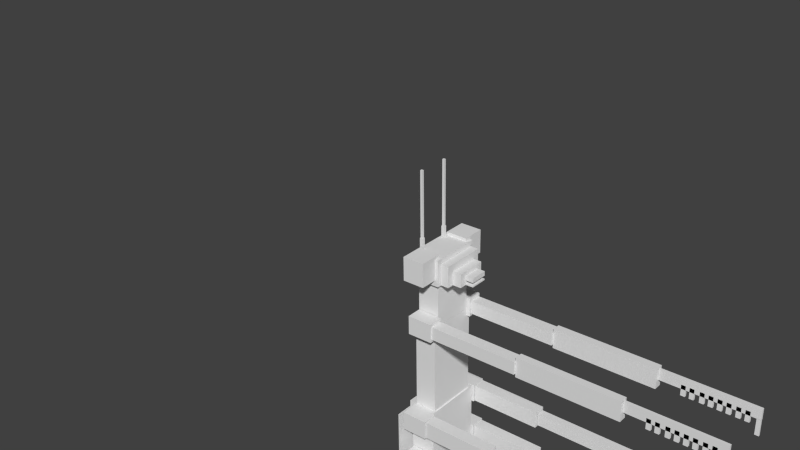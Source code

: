 # Source: newmantisun_-_Copia.blend  (saved by Blender 2.78.0; exported with 4.5.12 LTS)
import bpy
from mathutils import Matrix  # noqa: F401  (used for matrix-valued properties, if any)

bpy.ops.wm.read_factory_settings(use_empty=True)
scene = bpy.context.scene
scene.name = 'Scene'

# ---- collections
col_collection_1 = bpy.data.collections.new('Collection 1'); scene.collection.children.link(col_collection_1)

# ---- materials (node trees are filled in below, after node groups)
mat_material = bpy.data.materials.new('Material')
mat_material.alpha_threshold = 0.0
mat_material.use_transparent_shadow = False
mat_material.roughness = 0.5
mat_material.line_color = (0.0, 0.0, 0.0, 1.0)

# ---- material node trees

# ---- world
world_world = bpy.data.worlds.new('World'); scene.world = world_world
world_world.color = (0.05088, 0.05088, 0.05088)
world_world.use_sun_shadow = False
world_world.sun_shadow_jitter_overblur = 0.0
world_world.cycles.sampling_method = 'NONE'
world_world.cycles.sample_map_resolution = 256

# ---- meshes
me_cube = bpy.data.meshes.new('Cube')
me_cube.from_pydata([(-0.3152, 0.496, -0.454), (-0.3152, 0.223, -0.454), (-0.21, 0.223, -0.4521), (-0.21, 0.496, -0.4521), (-0.3217, 0.496, -0.08144), (-0.3217, 0.223, -0.08144), (-0.2165, 0.223, -0.07961), (-0.2165, 0.496, -0.07961), (-0.2101, 0.7907, -4.301), (-0.2101, 0.03772, -4.301), (-0.1947, 0.03772, -4.301), (-0.1947, 0.7907, -4.301), (-0.2772, 0.7907, -0.4558), (-0.2772, 0.03772, -0.4558), (-0.2619, 0.03772, -0.4555), (-0.2619, 0.7907, -0.4555), (-0.2101, -0.04166, -4.301), (-0.2101, -0.8133, -4.301), (-0.1947, -0.8133, -4.301), (-0.1947, -0.04166, -4.301), (-0.2773, -0.04166, -0.453), (-0.2773, -0.8133, -0.453), (-0.2619, -0.8133, -0.4527), (-0.2619, -0.04166, -0.4527), (-0.3152, -0.2266, -0.454), (-0.3152, -0.4997, -0.454), (-0.21, -0.4997, -0.4521), (-0.21, -0.2266, -0.4521), (-0.3217, -0.2266, -0.08144), (-0.3217, -0.4997, -0.08144), (-0.2165, -0.4997, -0.07961), (-0.2165, -0.2266, -0.07961), (-0.3632, -0.2266, 0.6348), (-0.3632, -0.4997, 0.6348), (-0.2297, -0.4997, 0.6372), (-0.2297, -0.2266, 0.6372), (-0.3697, -0.2266, 1.007), (-0.3697, -0.4997, 1.007), (-0.2362, -0.4997, 1.01), (-0.2362, -0.2266, 1.01), (-0.31, -0.1161, -4.193), (-0.31, -0.8165, -4.193), (-0.2905, -0.8165, -4.192), (-0.2905, -0.1161, -4.192), (-0.398, -0.1161, 0.849), (-0.398, -0.8165, 0.849), (-0.3785, -0.8165, 0.8493), (-0.3785, -0.1161, 0.8493), (-0.31, 0.8285, -4.193), (-0.31, 0.1281, -4.193), (-0.2905, 0.1281, -4.192), (-0.2905, 0.8285, -4.192), (-0.398, 0.8285, 0.849), (-0.398, 0.1281, 0.849), (-0.3785, 0.1281, 0.8493), (-0.3785, 0.8285, 0.8493), (-0.3632, 0.496, 0.6348), (-0.3632, 0.223, 0.6348), (-0.2297, 0.223, 0.6372), (-0.2297, 0.496, 0.6372), (-0.3697, 0.496, 1.007), (-0.3697, 0.223, 1.007), (-0.2362, 0.223, 1.01), (-0.2362, 0.496, 1.01), (4.052, -0.5586, 2.898), (4.052, -0.6073, 2.898), (5.842, -0.6073, 2.929), (5.842, -0.5586, 2.929), (4.049, -0.5586, 3.107), (4.049, -0.6073, 3.107), (5.838, -0.6073, 3.138), (5.838, -0.5586, 3.138), (5.58, -0.5586, 2.796), (5.58, -0.6073, 2.796), (5.663, -0.6073, 2.798), (5.663, -0.5586, 2.798), (5.576, -0.5586, 3.005), (5.576, -0.6073, 3.005), (5.659, -0.6073, 3.007), (5.659, -0.5586, 3.007), (5.427, -0.5586, 2.794), (5.427, -0.6073, 2.794), (5.51, -0.6073, 2.795), (5.51, -0.5586, 2.795), (5.423, -0.5586, 3.002), (5.423, -0.6073, 3.002), (5.506, -0.6073, 3.004), (5.506, -0.5586, 3.004), (5.11, -0.5586, 2.788), (5.11, -0.6073, 2.788), (5.193, -0.6073, 2.789), (5.193, -0.5586, 2.789), (5.106, -0.5586, 2.997), (5.106, -0.6073, 2.997), (5.19, -0.6073, 2.998), (5.19, -0.5586, 2.998), (5.263, -0.5586, 2.791), (5.263, -0.6073, 2.791), (5.346, -0.6073, 2.792), (5.346, -0.5586, 2.792), (5.259, -0.5586, 3.0), (5.259, -0.6073, 3.0), (5.343, -0.6073, 3.001), (5.343, -0.5586, 3.001), (4.954, -0.5586, 2.785), (4.954, -0.6073, 2.785), (5.038, -0.6073, 2.787), (5.038, -0.5586, 2.787), (4.951, -0.5586, 2.994), (4.951, -0.6073, 2.994), (5.034, -0.6073, 2.996), (5.034, -0.5586, 2.996), (4.801, -0.5586, 2.783), (4.801, -0.6073, 2.783), (4.885, -0.6073, 2.784), (4.885, -0.5586, 2.784), (4.798, -0.5586, 2.992), (4.798, -0.6073, 2.992), (4.881, -0.6073, 2.993), (4.881, -0.5586, 2.993), (4.47, -0.5586, 2.777), (4.47, -0.6073, 2.777), (4.553, -0.6073, 2.778), (4.553, -0.5586, 2.778), (4.466, -0.5586, 2.986), (4.466, -0.6073, 2.986), (4.549, -0.6073, 2.987), (4.549, -0.5586, 2.987), (4.623, -0.5586, 2.779), (4.623, -0.6073, 2.779), (4.706, -0.6073, 2.781), (4.706, -0.5586, 2.781), (4.619, -0.5586, 2.988), (4.619, -0.6073, 2.988), (4.702, -0.6073, 2.99), (4.702, -0.5586, 2.99), (5.77, -0.5647, 2.617), (5.77, -0.6011, 2.617), (5.846, -0.6011, 2.618), (5.846, -0.5647, 2.618), (5.765, -0.5647, 2.926), (5.765, -0.6011, 2.926), (5.84, -0.6011, 2.927), (5.84, -0.5647, 2.927), (5.77, 0.5972, 2.617), (5.77, 0.5609, 2.617), (5.846, 0.5609, 2.618), (5.846, 0.5972, 2.618), (5.765, 0.5972, 2.926), (5.765, 0.5609, 2.926), (5.84, 0.5609, 2.927), (5.84, 0.5972, 2.927), (4.623, 0.6034, 2.779), (4.623, 0.5547, 2.779), (4.706, 0.5547, 2.781), (4.706, 0.6034, 2.781), (4.619, 0.6034, 2.988), (4.619, 0.5547, 2.988), (4.702, 0.5547, 2.99), (4.702, 0.6034, 2.99), (4.47, 0.6034, 2.777), (4.47, 0.5547, 2.777), (4.553, 0.5547, 2.778), (4.553, 0.6034, 2.778), (4.466, 0.6034, 2.986), (4.466, 0.5547, 2.986), (4.549, 0.5547, 2.987), (4.549, 0.6034, 2.987), (4.801, 0.6034, 2.783), (4.801, 0.5547, 2.783), (4.885, 0.5547, 2.784), (4.885, 0.6034, 2.784), (4.798, 0.6034, 2.992), (4.798, 0.5547, 2.992), (4.881, 0.5547, 2.993), (4.881, 0.6034, 2.993), (4.954, 0.6034, 2.785), (4.954, 0.5547, 2.785), (5.038, 0.5547, 2.787), (5.038, 0.6034, 2.787), (4.951, 0.6034, 2.994), (4.951, 0.5547, 2.994), (5.034, 0.5547, 2.996), (5.034, 0.6034, 2.996), (5.263, 0.6034, 2.791), (5.263, 0.5547, 2.791), (5.346, 0.5547, 2.792), (5.346, 0.6034, 2.792), (5.259, 0.6034, 3.0), (5.259, 0.5547, 3.0), (5.343, 0.5547, 3.001), (5.343, 0.6034, 3.001), (5.11, 0.6034, 2.788), (5.11, 0.5547, 2.788), (5.193, 0.5547, 2.789), (5.193, 0.6034, 2.789), (5.106, 0.6034, 2.997), (5.106, 0.5547, 2.997), (5.19, 0.5547, 2.998), (5.19, 0.6034, 2.998), (5.427, 0.6034, 2.794), (5.427, 0.5547, 2.794), (5.51, 0.5547, 2.795), (5.51, 0.6034, 2.795), (5.423, 0.6034, 3.002), (5.423, 0.5547, 3.002), (5.506, 0.5547, 3.004), (5.506, 0.6034, 3.004), (5.58, 0.6034, 2.796), (5.58, 0.5547, 2.796), (5.663, 0.5547, 2.798), (5.663, 0.6034, 2.798), (5.576, 0.6034, 3.005), (5.576, 0.5547, 3.005), (5.659, 0.5547, 3.007), (5.659, 0.6034, 3.007), (-0.1876, -0.6099, 0.67), (-0.1876, -0.9071, 0.67), (0.3125, -0.9071, 0.6788), (0.3125, -0.6099, 0.6788), (-0.1941, -0.6099, 1.043), (-0.1941, -0.9071, 1.043), (0.306, -0.9071, 1.051), (0.306, -0.6099, 1.051), (0.3213, -0.6354, 0.6956), (0.3213, -0.8815, 0.6956), (1.718, -0.8815, 0.72), (1.718, -0.6354, 0.72), (0.3154, -0.6354, 1.035), (0.3154, -0.8815, 1.035), (1.712, -0.8815, 1.059), (1.712, -0.6354, 1.059), (1.733, -0.6801, 0.7656), (1.733, -0.8368, 0.7656), (4.439, -0.8368, 0.8128), (4.439, -0.6801, 0.8128), (1.728, -0.6801, 1.014), (1.728, -0.8368, 1.014), (4.435, -0.8368, 1.061), (4.435, -0.6801, 1.061), (4.441, -0.7012, 0.8348), (4.441, -0.8157, 0.8348), (7.965, -0.8157, 0.872), (7.965, -0.7012, 0.872), (4.437, -0.7012, 1.039), (4.437, -0.8157, 1.039), (7.962, -0.8157, 1.077), (7.962, -0.7012, 1.077), (4.457, -0.7012, -0.1075), (4.457, -0.8157, -0.1075), (7.982, -0.8157, -0.07036), (7.982, -0.7012, -0.07036), (4.453, -0.7012, 0.09705), (4.453, -0.8157, 0.09705), (7.978, -0.8157, 0.1342), (7.978, -0.7012, 0.1342), (1.749, -0.6801, -0.1768), (1.749, -0.8368, -0.1768), (4.455, -0.8368, -0.1295), (4.455, -0.6801, -0.1295), (1.745, -0.6801, 0.07176), (1.745, -0.8368, 0.07176), (4.451, -0.8368, 0.119), (4.451, -0.6801, 0.119), (0.3378, -0.6354, -0.2467), (0.3378, -0.8815, -0.2467), (1.734, -0.8815, -0.2223), (1.734, -0.6354, -0.2223), (0.3319, -0.6354, 0.09243), (0.3319, -0.8815, 0.09243), (1.728, -0.8815, 0.1168), (1.728, -0.6354, 0.1168), (-0.1711, -0.6099, -0.2723), (-0.1711, -0.9071, -0.2723), (0.3289, -0.9071, -0.2636), (0.3289, -0.6099, -0.2636), (-0.1776, -0.6099, 0.1002), (-0.1776, -0.9071, 0.1002), (0.3224, -0.9071, 0.109), (0.3224, -0.6099, 0.109), (-0.1711, 0.9051, -0.2723), (-0.1711, 0.6079, -0.2723), (0.3289, 0.6079, -0.2636), (0.3289, 0.9051, -0.2636), (-0.1776, 0.9051, 0.1002), (-0.1776, 0.6079, 0.1002), (0.3224, 0.6079, 0.109), (0.3224, 0.9051, 0.109), (0.3378, 0.8796, -0.2467), (0.3378, 0.6334, -0.2467), (1.734, 0.6334, -0.2223), (1.734, 0.8796, -0.2223), (0.3319, 0.8796, 0.09243), (0.3319, 0.6334, 0.09243), (1.728, 0.6334, 0.1168), (1.728, 0.8796, 0.1168), (1.749, 0.8348, -0.1768), (1.749, 0.6782, -0.1768), (4.455, 0.6782, -0.1295), (4.455, 0.8348, -0.1295), (1.745, 0.8348, 0.07176), (1.745, 0.6782, 0.07176), (4.451, 0.6782, 0.119), (4.451, 0.8348, 0.119), (4.457, 0.8138, -0.1075), (4.457, 0.6992, -0.1075), (7.982, 0.6992, -0.07036), (7.982, 0.8138, -0.07036), (4.453, 0.8138, 0.09705), (4.453, 0.6992, 0.09705), (7.978, 0.6992, 0.1342), (7.978, 0.8138, 0.1342), (4.441, 0.8138, 0.8348), (4.441, 0.6992, 0.8348), (7.965, 0.6992, 0.872), (7.965, 0.8138, 0.872), (4.437, 0.8138, 1.039), (4.437, 0.6992, 1.039), (7.962, 0.6992, 1.077), (7.962, 0.8138, 1.077), (1.733, 0.8348, 0.7656), (1.733, 0.6782, 0.7656), (4.439, 0.6782, 0.8128), (4.439, 0.8348, 0.8128), (1.728, 0.8348, 1.014), (1.728, 0.6782, 1.014), (4.435, 0.6782, 1.061), (4.435, 0.8348, 1.061), (0.3213, 0.8796, 0.6956), (0.3213, 0.6334, 0.6956), (1.718, 0.6334, 0.72), (1.718, 0.8796, 0.72), (0.3154, 0.8796, 1.035), (0.3154, 0.6334, 1.035), (1.712, 0.6334, 1.059), (1.712, 0.8796, 1.059), (-0.1876, 0.9051, 0.67), (-0.1876, 0.6079, 0.67), (0.3125, 0.6079, 0.6788), (0.3125, 0.9051, 0.6788), (-0.1941, 0.9051, 1.043), (-0.1941, 0.6079, 1.043), (0.306, 0.6079, 1.051), (0.306, 0.9051, 1.051), (0.1163, 0.2987, -4.111), (0.1163, -0.2987, -4.111), (0.4233, -0.2987, -4.105), (0.4233, 0.2987, -4.105), (0.1094, 0.2987, -3.717), (0.1094, -0.2987, -3.717), (0.4164, -0.2987, -3.712), (0.4164, 0.2987, -3.712), (-0.02722, 0.5455, -3.745), (-0.02722, -0.5455, -3.745), (0.4856, -0.5455, -3.736), (0.4856, 0.5455, -3.736), (-0.03646, 0.5455, -3.216), (-0.03646, -0.5455, -3.216), (0.4763, -0.5455, -3.207), (0.4763, 0.5455, -3.207), (-0.1237, 0.665, -3.267), (-0.1237, -0.665, -3.267), (0.5743, -0.665, -3.255), (0.5743, 0.665, -3.255), (-0.1379, 0.665, -2.452), (-0.1379, -0.665, -2.452), (0.5601, -0.665, -2.44), (0.5601, 0.665, -2.44), (-0.1791, 0.7521, -2.504), (-0.1791, -0.7521, -2.504), (0.6158, -0.7521, -2.491), (0.6158, 0.7521, -2.491), (-0.1921, 0.7521, -1.757), (-0.1921, -0.7521, -1.757), (0.6027, -0.7521, -1.743), (0.6027, 0.7521, -1.743), (-0.1908, 0.6936, -1.782), (-0.1908, -0.6936, -1.782), (0.5072, -0.6936, -1.77), (0.5072, 0.6936, -1.77), (-0.2039, 0.6936, -1.031), (-0.2039, -0.6936, -1.031), (0.4941, -0.6936, -1.018), (0.4941, 0.6936, -1.018), (-0.1982, 0.6406, -1.044), (-0.1982, -0.6406, -1.044), (0.3571, -0.6406, -1.034), (0.3571, 0.6406, -1.034), (-0.2071, 0.6406, -0.5337), (-0.2071, -0.6406, -0.5337), (0.3482, -0.6406, -0.524), (0.3482, 0.6406, -0.524), (-0.2038, 0.5972, -0.518), (-0.2038, -0.5972, -0.518), (0.2892, -0.5972, -0.5094), (0.2892, 0.5972, -0.5094), (-0.2309, 0.5972, 1.034), (-0.2309, -0.5972, 1.034), (0.2621, -0.5972, 1.043), (0.2621, 0.5972, 1.043), (-0.2225, 0.7276, 2.672), (-0.2225, 0.4304, 2.672), (0.2775, 0.4304, 2.681), (0.2775, 0.7276, 2.681), (-0.229, 0.7276, 3.045), (-0.229, 0.4304, 3.045), (0.271, 0.4304, 3.053), (0.271, 0.7276, 3.053), (0.2775, 0.6992, 2.739), (0.2775, 0.4588, 2.739), (2.04, 0.4588, 2.77), (2.04, 0.6992, 2.77), (0.2731, 0.6992, 2.995), (0.2731, 0.4588, 2.995), (2.036, 0.4588, 3.026), (2.036, 0.6992, 3.026), (2.044, 0.6573, 2.702), (2.044, 0.5007, 2.702), (4.052, 0.5007, 2.737), (4.052, 0.6573, 2.737), (2.037, 0.6573, 3.094), (2.037, 0.5007, 3.094), (4.045, 0.5007, 3.129), (4.045, 0.6573, 3.129), (4.052, 0.6034, 2.898), (4.052, 0.5547, 2.898), (5.842, 0.5547, 2.929), (5.842, 0.6034, 2.929), (4.049, 0.6034, 3.107), (4.049, 0.5547, 3.107), (5.838, 0.5547, 3.138), (5.838, 0.6034, 3.138), (2.044, -0.5043, 2.702), (2.044, -0.6609, 2.702), (4.052, -0.6609, 2.737), (4.052, -0.5043, 2.737), (2.037, -0.5043, 3.094), (2.037, -0.6609, 3.094), (4.045, -0.6609, 3.129), (4.045, -0.5043, 3.129), (0.2775, -0.4624, 2.739), (0.2775, -0.7028, 2.739), (2.04, -0.7028, 2.77), (2.04, -0.4624, 2.77), (0.2731, -0.4624, 2.995), (0.2731, -0.7028, 2.995), (2.036, -0.7028, 3.026), (2.036, -0.4624, 3.026), (-0.2225, -0.434, 2.672), (-0.2225, -0.7312, 2.672), (0.2775, -0.7312, 2.681), (0.2775, -0.434, 2.681), (-0.229, -0.434, 3.045), (-0.229, -0.7312, 3.045), (0.271, -0.7312, 3.053), (0.271, -0.434, 3.053), (-0.2857, 0.3198, 4.239), (-0.2857, 0.2584, 4.239), (-0.2242, 0.2584, 4.24), (-0.2242, 0.3198, 4.24), (-0.2895, 0.3198, 4.455), (-0.2895, 0.2584, 4.455), (-0.228, 0.2584, 4.456), (-0.228, 0.3198, 4.456), (-0.2808, 0.3102, 4.456), (-0.2808, 0.268, 4.456), (-0.2368, 0.268, 4.457), (-0.2368, 0.3102, 4.457), (-0.3034, 0.3102, 5.752), (-0.3034, 0.268, 5.752), (-0.2594, 0.268, 5.752), (-0.2594, 0.3102, 5.752), (-0.2808, -0.3042, 4.456), (-0.2808, -0.3463, 4.456), (-0.2368, -0.3463, 4.457), (-0.2368, -0.3042, 4.457), (-0.3034, -0.3042, 5.752), (-0.3034, -0.3463, 5.752), (-0.2594, -0.3463, 5.752), (-0.2594, -0.3042, 5.752), (-0.2857, -0.2946, 4.239), (-0.2857, -0.356, 4.239), (-0.2242, -0.356, 4.24), (-0.2242, -0.2946, 4.24), (-0.2895, -0.2946, 4.455), (-0.2895, -0.356, 4.455), (-0.228, -0.356, 4.456), (-0.228, -0.2946, 4.456), (-0.2469, -0.4011, 3.824), (-0.2469, -0.8484, 3.824), (0.1807, -0.8484, 3.831), (0.1807, -0.4011, 3.831), (-0.2551, -0.4011, 4.293), (-0.2551, -0.8484, 4.293), (0.1725, -0.8484, 4.301), (0.1725, -0.4011, 4.301), (-0.2469, 0.8277, 3.824), (-0.2469, 0.3805, 3.824), (0.1807, 0.3805, 3.831), (0.1807, 0.8277, 3.831), (-0.2551, 0.8277, 4.293), (-0.2551, 0.3805, 4.293), (0.1725, 0.3805, 4.301), (0.1725, 0.8277, 4.301), (0.5917, 0.1721, 3.75), (0.5917, -0.1721, 3.75), (0.7587, -0.1721, 3.753), (0.7587, 0.1721, 3.753), (0.5912, 0.1721, 3.777), (0.5912, -0.1721, 3.777), (0.7582, -0.1721, 3.78), (0.7582, 0.1721, 3.78), (0.5901, 0.1721, 3.839), (0.5901, -0.1721, 3.839), (0.7572, -0.1721, 3.842), (0.7572, 0.1721, 3.842), (0.5886, 0.1721, 3.928), (0.5886, -0.1721, 3.928), (0.7556, -0.1721, 3.931), (0.7556, 0.1721, 3.931), (0.4199, 0.299, 3.731), (0.4199, -0.299, 3.731), (0.5886, -0.299, 3.734), (0.5886, 0.299, 3.734), (0.4151, 0.299, 4.005), (0.4151, -0.299, 4.005), (0.5838, -0.299, 4.008), (0.5838, 0.299, 4.008), (0.2509, 0.4346, 3.728), (0.2509, -0.4346, 3.728), (0.4178, -0.4346, 3.731), (0.4178, 0.4346, 3.731), (0.2435, 0.4346, 4.151), (0.2435, -0.4346, 4.151), (0.4104, -0.4346, 4.153), (0.4104, 0.4346, 4.153), (-0.3084, 0.504, 3.702), (-0.3084, -0.504, 3.702), (0.2464, -0.504, 3.712), (0.2464, 0.504, 3.712), (-0.3176, 0.504, 4.232), (-0.3176, -0.504, 4.232), (0.2371, -0.504, 4.241), (0.2371, 0.504, 4.241), (-0.2319, 0.4218, 2.826), (-0.2319, -0.4218, 2.826), (0.2005, -0.4218, 2.834), (0.2005, 0.4218, 2.834), (-0.2471, 0.4218, 3.698), (-0.2471, -0.4218, 3.698), (0.1853, -0.4218, 3.706), (0.1853, 0.4218, 3.706), (-0.2006, 0.5108, 1.033), (-0.2006, -0.5108, 1.033), (0.2318, -0.5108, 1.041), (0.2318, 0.5108, 1.041), (-0.2318, 0.5108, 2.822), (-0.2318, -0.5108, 2.822), (0.2006, -0.5108, 2.829), (0.2006, 0.5108, 2.829), (2.534, -0.1204, 2.825), (2.534, -0.1204, 2.825)], [(560, 561)], [(0, 3, 2, 1), (4, 5, 6, 7), (0, 1, 5, 4), (1, 2, 6, 5), (2, 3, 7, 6), (4, 7, 3, 0), (8, 11, 10, 9), (12, 13, 14, 15), (8, 9, 13, 12), (9, 10, 14, 13), (10, 11, 15, 14), (12, 15, 11, 8), (16, 19, 18, 17), (20, 21, 22, 23), (16, 17, 21, 20), (17, 18, 22, 21), (18, 19, 23, 22), (20, 23, 19, 16), (24, 27, 26, 25), (28, 29, 30, 31), (24, 25, 29, 28), (25, 26, 30, 29), (26, 27, 31, 30), (28, 31, 27, 24), (32, 35, 34, 33), (36, 37, 38, 39), (32, 33, 37, 36), (33, 34, 38, 37), (34, 35, 39, 38), (36, 39, 35, 32), (40, 43, 42, 41), (44, 45, 46, 47), (40, 41, 45, 44), (41, 42, 46, 45), (42, 43, 47, 46), (44, 47, 43, 40), (48, 51, 50, 49), (52, 53, 54, 55), (48, 49, 53, 52), (49, 50, 54, 53), (50, 51, 55, 54), (52, 55, 51, 48), (56, 59, 58, 57), (60, 61, 62, 63), (56, 57, 61, 60), (57, 58, 62, 61), (58, 59, 63, 62), (60, 63, 59, 56), (64, 67, 66, 65), (68, 69, 70, 71), (64, 65, 69, 68), (65, 66, 70, 69), (66, 67, 71, 70), (68, 71, 67, 64), (72, 75, 74, 73), (76, 77, 78, 79), (72, 73, 77, 76), (73, 74, 78, 77), (74, 75, 79, 78), (76, 79, 75, 72), (80, 83, 82, 81), (84, 85, 86, 87), (80, 81, 85, 84), (81, 82, 86, 85), (82, 83, 87, 86), (84, 87, 83, 80), (88, 91, 90, 89), (92, 93, 94, 95), (88, 89, 93, 92), (89, 90, 94, 93), (90, 91, 95, 94), (92, 95, 91, 88), (96, 99, 98, 97), (100, 101, 102, 103), (96, 97, 101, 100), (97, 98, 102, 101), (98, 99, 103, 102), (100, 103, 99, 96), (104, 107, 106, 105), (108, 109, 110, 111), (104, 105, 109, 108), (105, 106, 110, 109), (106, 107, 111, 110), (108, 111, 107, 104), (112, 115, 114, 113), (116, 117, 118, 119), (112, 113, 117, 116), (113, 114, 118, 117), (114, 115, 119, 118), (116, 119, 115, 112), (120, 123, 122, 121), (124, 125, 126, 127), (120, 121, 125, 124), (121, 122, 126, 125), (122, 123, 127, 126), (124, 127, 123, 120), (128, 131, 130, 129), (132, 133, 134, 135), (128, 129, 133, 132), (129, 130, 134, 133), (130, 131, 135, 134), (132, 135, 131, 128), (136, 139, 138, 137), (140, 141, 142, 143), (136, 137, 141, 140), (137, 138, 142, 141), (138, 139, 143, 142), (140, 143, 139, 136), (144, 147, 146, 145), (148, 149, 150, 151), (144, 145, 149, 148), (145, 146, 150, 149), (146, 147, 151, 150), (148, 151, 147, 144), (152, 155, 154, 153), (156, 157, 158, 159), (152, 153, 157, 156), (153, 154, 158, 157), (154, 155, 159, 158), (156, 159, 155, 152), (160, 163, 162, 161), (164, 165, 166, 167), (160, 161, 165, 164), (161, 162, 166, 165), (162, 163, 167, 166), (164, 167, 163, 160), (168, 171, 170, 169), (172, 173, 174, 175), (168, 169, 173, 172), (169, 170, 174, 173), (170, 171, 175, 174), (172, 175, 171, 168), (176, 179, 178, 177), (180, 181, 182, 183), (176, 177, 181, 180), (177, 178, 182, 181), (178, 179, 183, 182), (180, 183, 179, 176), (184, 187, 186, 185), (188, 189, 190, 191), (184, 185, 189, 188), (185, 186, 190, 189), (186, 187, 191, 190), (188, 191, 187, 184), (192, 195, 194, 193), (196, 197, 198, 199), (192, 193, 197, 196), (193, 194, 198, 197), (194, 195, 199, 198), (196, 199, 195, 192), (200, 203, 202, 201), (204, 205, 206, 207), (200, 201, 205, 204), (201, 202, 206, 205), (202, 203, 207, 206), (204, 207, 203, 200), (208, 211, 210, 209), (212, 213, 214, 215), (208, 209, 213, 212), (209, 210, 214, 213), (210, 211, 215, 214), (212, 215, 211, 208), (216, 219, 218, 217), (220, 221, 222, 223), (216, 217, 221, 220), (217, 218, 222, 221), (218, 219, 223, 222), (220, 223, 219, 216), (224, 227, 226, 225), (228, 229, 230, 231), (224, 225, 229, 228), (225, 226, 230, 229), (226, 227, 231, 230), (228, 231, 227, 224), (232, 235, 234, 233), (236, 237, 238, 239), (232, 233, 237, 236), (233, 234, 238, 237), (234, 235, 239, 238), (236, 239, 235, 232), (240, 243, 242, 241), (244, 245, 246, 247), (240, 241, 245, 244), (241, 242, 246, 245), (242, 243, 247, 246), (244, 247, 243, 240), (248, 251, 250, 249), (252, 253, 254, 255), (248, 249, 253, 252), (249, 250, 254, 253), (250, 251, 255, 254), (252, 255, 251, 248), (256, 259, 258, 257), (260, 261, 262, 263), (256, 257, 261, 260), (257, 258, 262, 261), (258, 259, 263, 262), (260, 263, 259, 256), (264, 267, 266, 265), (268, 269, 270, 271), (264, 265, 269, 268), (265, 266, 270, 269), (266, 267, 271, 270), (268, 271, 267, 264), (272, 275, 274, 273), (276, 277, 278, 279), (272, 273, 277, 276), (273, 274, 278, 277), (274, 275, 279, 278), (276, 279, 275, 272), (280, 283, 282, 281), (284, 285, 286, 287), (280, 281, 285, 284), (281, 282, 286, 285), (282, 283, 287, 286), (284, 287, 283, 280), (288, 291, 290, 289), (292, 293, 294, 295), (288, 289, 293, 292), (289, 290, 294, 293), (290, 291, 295, 294), (292, 295, 291, 288), (296, 299, 298, 297), (300, 301, 302, 303), (296, 297, 301, 300), (297, 298, 302, 301), (298, 299, 303, 302), (300, 303, 299, 296), (304, 307, 306, 305), (308, 309, 310, 311), (304, 305, 309, 308), (305, 306, 310, 309), (306, 307, 311, 310), (308, 311, 307, 304), (312, 315, 314, 313), (316, 317, 318, 319), (312, 313, 317, 316), (313, 314, 318, 317), (314, 315, 319, 318), (316, 319, 315, 312), (320, 323, 322, 321), (324, 325, 326, 327), (320, 321, 325, 324), (321, 322, 326, 325), (322, 323, 327, 326), (324, 327, 323, 320), (328, 331, 330, 329), (332, 333, 334, 335), (328, 329, 333, 332), (329, 330, 334, 333), (330, 331, 335, 334), (332, 335, 331, 328), (336, 339, 338, 337), (340, 341, 342, 343), (336, 337, 341, 340), (337, 338, 342, 341), (338, 339, 343, 342), (340, 343, 339, 336), (344, 347, 346, 345), (348, 349, 350, 351), (344, 345, 349, 348), (345, 346, 350, 349), (346, 347, 351, 350), (348, 351, 347, 344), (352, 355, 354, 353), (356, 357, 358, 359), (352, 353, 357, 356), (353, 354, 358, 357), (354, 355, 359, 358), (356, 359, 355, 352), (360, 363, 362, 361), (364, 365, 366, 367), (360, 361, 365, 364), (361, 362, 366, 365), (362, 363, 367, 366), (364, 367, 363, 360), (368, 371, 370, 369), (372, 373, 374, 375), (368, 369, 373, 372), (369, 370, 374, 373), (370, 371, 375, 374), (372, 375, 371, 368), (376, 379, 378, 377), (380, 381, 382, 383), (376, 377, 381, 380), (377, 378, 382, 381), (378, 379, 383, 382), (380, 383, 379, 376), (384, 387, 386, 385), (388, 389, 390, 391), (384, 385, 389, 388), (385, 386, 390, 389), (386, 387, 391, 390), (388, 391, 387, 384), (392, 395, 394, 393), (396, 397, 398, 399), (392, 393, 397, 396), (393, 394, 398, 397), (394, 395, 399, 398), (396, 399, 395, 392), (400, 403, 402, 401), (404, 405, 406, 407), (400, 401, 405, 404), (401, 402, 406, 405), (402, 403, 407, 406), (404, 407, 403, 400), (408, 411, 410, 409), (412, 413, 414, 415), (408, 409, 413, 412), (409, 410, 414, 413), (410, 411, 415, 414), (412, 415, 411, 408), (416, 419, 418, 417), (420, 421, 422, 423), (416, 417, 421, 420), (417, 418, 422, 421), (418, 419, 423, 422), (420, 423, 419, 416), (424, 427, 426, 425), (428, 429, 430, 431), (424, 425, 429, 428), (425, 426, 430, 429), (426, 427, 431, 430), (428, 431, 427, 424), (432, 435, 434, 433), (436, 437, 438, 439), (432, 433, 437, 436), (433, 434, 438, 437), (434, 435, 439, 438), (436, 439, 435, 432), (440, 443, 442, 441), (444, 445, 446, 447), (440, 441, 445, 444), (441, 442, 446, 445), (442, 443, 447, 446), (444, 447, 443, 440), (448, 451, 450, 449), (452, 453, 454, 455), (448, 449, 453, 452), (449, 450, 454, 453), (450, 451, 455, 454), (452, 455, 451, 448), (456, 459, 458, 457), (460, 461, 462, 463), (456, 457, 461, 460), (457, 458, 462, 461), (458, 459, 463, 462), (460, 463, 459, 456), (464, 467, 466, 465), (468, 469, 470, 471), (464, 465, 469, 468), (465, 466, 470, 469), (466, 467, 471, 470), (468, 471, 467, 464), (472, 475, 474, 473), (476, 477, 478, 479), (472, 473, 477, 476), (473, 474, 478, 477), (474, 475, 479, 478), (476, 479, 475, 472), (480, 483, 482, 481), (484, 485, 486, 487), (480, 481, 485, 484), (481, 482, 486, 485), (482, 483, 487, 486), (484, 487, 483, 480), (488, 491, 490, 489), (492, 493, 494, 495), (488, 489, 493, 492), (489, 490, 494, 493), (490, 491, 495, 494), (492, 495, 491, 488), (496, 499, 498, 497), (500, 501, 502, 503), (496, 497, 501, 500), (497, 498, 502, 501), (498, 499, 503, 502), (500, 503, 499, 496), (504, 507, 506, 505), (508, 509, 510, 511), (504, 505, 509, 508), (505, 506, 510, 509), (506, 507, 511, 510), (508, 511, 507, 504), (512, 515, 514, 513), (516, 517, 518, 519), (512, 513, 517, 516), (513, 514, 518, 517), (514, 515, 519, 518), (516, 519, 515, 512), (520, 523, 522, 521), (524, 525, 526, 527), (520, 521, 525, 524), (521, 522, 526, 525), (522, 523, 527, 526), (524, 527, 523, 520), (528, 531, 530, 529), (532, 533, 534, 535), (528, 529, 533, 532), (529, 530, 534, 533), (530, 531, 535, 534), (532, 535, 531, 528), (536, 539, 538, 537), (540, 541, 542, 543), (536, 537, 541, 540), (537, 538, 542, 541), (538, 539, 543, 542), (540, 543, 539, 536), (544, 547, 546, 545), (548, 549, 550, 551), (544, 545, 549, 548), (545, 546, 550, 549), (546, 547, 551, 550), (548, 551, 547, 544), (552, 555, 554, 553), (556, 557, 558, 559), (552, 553, 557, 556), (553, 554, 558, 557), (554, 555, 559, 558), (556, 559, 555, 552)])
_uv = me_cube.uv_layers.new(name='UVMap')
_uv.uv.foreach_set('vector', [0.06791, 0.9004, 0.06791, 0.8819, 0.04762, 0.8819, 0.04762, 0.9004, 0.05204, 0.908, 0.05204, 0.9283, 0.07051, 0.9283, 0.07051, 0.908, 0.07426, 0.5408, 0.05397, 0.5408, 0.05397, 0.5566, 0.07426, 0.5566, 0.07556, 0.6752, 0.05709, 0.6752, 0.05709, 0.691, 0.07556, 0.691, 0.05396, 0.5285, 0.07425, 0.5285, 0.07425, 0.5127, 0.05396, 0.5127, 0.07798, 0.8296, 0.05952, 0.8296, 0.05951, 0.8454, 0.07798, 0.8454, 0.2052, 0.9517, 0.2052, 0.949, 0.1492, 0.949, 0.1492, 0.9517, 0.2149, 0.9552, 0.159, 0.9552, 0.159, 0.9579, 0.2149, 0.9579, 0.2303, 0.3285, 0.1257, 0.3285, 0.1257, 0.6328, 0.2303, 0.6328, 0.2207, 0.8052, 0.218, 0.8052, 0.218, 0.9641, 0.2207, 0.9641, 0.2297, 0.3284, 0.1256, 0.3284, 0.1256, 0.6322, 0.2297, 0.6322, 0.222, 0.9697, 0.2247, 0.9697, 0.2247, 0.8109, 0.222, 0.8109, 0.1974, 0.965, 0.1974, 0.9623, 0.1401, 0.9623, 0.1401, 0.965, 0.2013, 0.9581, 0.144, 0.9581, 0.144, 0.9608, 0.2013, 0.9608, 0.2303, 0.3284, 0.1255, 0.3284, 0.1255, 0.6331, 0.2303, 0.6331, 0.2205, 0.8053, 0.2178, 0.8053, 0.2178, 0.9641, 0.2206, 0.9641, 0.2304, 0.3289, 0.1255, 0.3289, 0.1255, 0.6323, 0.2304, 0.6323, 0.2266, 0.9537, 0.2294, 0.9537, 0.2294, 0.7948, 0.2266, 0.7948, 0.05116, 0.5592, 0.05116, 0.5408, 0.03087, 0.5408, 0.03087, 0.5592, 0.0626, 0.6727, 0.0626, 0.693, 0.08106, 0.693, 0.08106, 0.6727, 0.06762, 0.7726, 0.04733, 0.7726, 0.04733, 0.7884, 0.06762, 0.7884, 0.0752, 0.5625, 0.05674, 0.5625, 0.05674, 0.5783, 0.0752, 0.5783, 0.04019, 0.9056, 0.06048, 0.9056, 0.06048, 0.8898, 0.04019, 0.8898, 0.0752, 0.5973, 0.05673, 0.5973, 0.05673, 0.6131, 0.07519, 0.6131, 0.05115, 0.5361, 0.05115, 0.5127, 0.03086, 0.5127, 0.03086, 0.5361, 0.06133, 0.74, 0.06133, 0.7197, 0.0379, 0.7197, 0.0379, 0.74, 0.07328, 0.7742, 0.05299, 0.7742, 0.05299, 0.79, 0.07328, 0.79, 0.06293, 0.7507, 0.0395, 0.7507, 0.0395, 0.7665, 0.06293, 0.7665, 0.07891, 0.8548, 0.0992, 0.8548, 0.0992, 0.839, 0.07891, 0.839, 0.05619, 0.8496, 0.03277, 0.8496, 0.03277, 0.8654, 0.05619, 0.8654, 0.3204, 0.624, 0.3204, 0.6206, 0.2683, 0.6206, 0.2683, 0.624, 0.3896, 0.5263, 0.3376, 0.5263, 0.3376, 0.5297, 0.3896, 0.5297, 0.3528, 0.508, 0.3008, 0.508, 0.3008, 0.722, 0.3528, 0.722, 0.3246, 0.5691, 0.3211, 0.5691, 0.3211, 0.774, 0.3246, 0.774, 0.05946, 0.4021, 0.007422, 0.4021, 0.007422, 0.6161, 0.05946, 0.6161, 0.3654, 0.6625, 0.369, 0.6625, 0.3693, 0.4576, 0.3657, 0.4576, 0.3332, 0.4919, 0.3332, 0.4885, 0.2812, 0.4885, 0.2812, 0.4919, 0.3855, 0.524, 0.3335, 0.524, 0.3335, 0.5274, 0.3855, 0.5274, 0.3811, 0.4341, 0.3291, 0.4341, 0.3291, 0.6481, 0.3811, 0.6481, 0.3363, 0.3715, 0.3327, 0.3715, 0.3327, 0.5764, 0.3363, 0.5764, 0.09462, 0.4366, 0.04258, 0.4366, 0.04258, 0.6506, 0.09462, 0.6506, 0.3531, 0.565, 0.3567, 0.565, 0.3567, 0.3601, 0.3531, 0.3601, 0.08781, 0.7068, 0.08781, 0.6833, 0.06752, 0.6833, 0.06752, 0.7068, 0.05231, 0.8565, 0.05231, 0.8363, 0.02889, 0.8363, 0.02889, 0.8565, 0.07541, 0.8363, 0.05512, 0.8363, 0.05512, 0.8521, 0.07541, 0.8521, 0.05285, 0.7825, 0.02942, 0.7825, 0.02942, 0.7983, 0.05285, 0.7983, 0.05299, 0.8086, 0.07328, 0.8086, 0.07328, 0.7928, 0.05299, 0.7928, 0.06767, 0.825, 0.04424, 0.825, 0.04424, 0.8408, 0.06767, 0.8408, 0.9858, 0.4033, 0.7306, 0.4033, 0.7306, 0.4078, 0.9858, 0.4078, 0.9032, 0.3025, 0.9031, 0.2981, 0.6479, 0.2981, 0.6479, 0.3025, 0.9608, 0.5102, 0.9571, 0.5102, 0.9571, 0.5191, 0.9608, 0.5191, 0.9222, 0.444, 0.608, 0.444, 0.608, 0.4529, 0.9222, 0.4529, 0.9887, 0.2634, 0.9851, 0.2634, 0.9851, 0.2723, 0.9887, 0.2723, 0.787, 0.5197, 0.4729, 0.5197, 0.4729, 0.5285, 0.787, 0.5285, 0.9345, 0.8642, 0.9199, 0.8642, 0.9199, 0.8678, 0.9345, 0.8678, 0.9853, 0.7793, 0.9853, 0.7756, 0.9707, 0.7756, 0.9707, 0.7793, 0.9856, 0.729, 0.982, 0.729, 0.982, 0.7378, 0.9856, 0.7378, 0.9675, 0.8962, 0.9529, 0.8962, 0.9529, 0.9051, 0.9675, 0.9051, 0.9808, 0.8117, 0.9772, 0.8117, 0.9772, 0.8205, 0.9808, 0.8205, 0.9672, 0.7415, 0.9526, 0.7415, 0.9526, 0.7504, 0.9672, 0.7504, 0.9245, 0.7509, 0.9099, 0.7509, 0.9099, 0.7545, 0.9245, 0.7545, 0.9555, 0.7725, 0.9555, 0.7689, 0.9409, 0.7689, 0.9409, 0.7725, 0.9845, 0.8624, 0.9809, 0.8624, 0.9809, 0.8713, 0.9845, 0.8713, 0.9327, 0.8962, 0.9181, 0.8962, 0.9181, 0.9051, 0.9327, 0.9051, 0.9791, 0.9717, 0.9755, 0.9717, 0.9755, 0.9806, 0.9791, 0.9806, 0.9822, 0.7753, 0.9676, 0.7753, 0.9676, 0.7842, 0.9822, 0.7842, 0.9493, 0.8341, 0.9346, 0.8341, 0.9346, 0.8377, 0.9493, 0.8377, 0.9289, 0.7473, 0.9289, 0.7436, 0.9143, 0.7436, 0.9143, 0.7473, 0.9807, 0.83, 0.9771, 0.83, 0.9771, 0.8389, 0.9807, 0.8389, 0.9679, 0.8104, 0.9533, 0.8104, 0.9533, 0.8193, 0.9679, 0.8193, 0.9892, 0.7996, 0.9855, 0.7996, 0.9855, 0.8085, 0.9892, 0.8085, 0.9217, 0.737, 0.9071, 0.737, 0.9071, 0.7459, 0.9217, 0.7459, 0.9171, 0.8642, 0.9025, 0.8642, 0.9025, 0.8678, 0.9171, 0.8678, 0.9296, 0.8749, 0.9296, 0.8713, 0.915, 0.8713, 0.915, 0.8749, 0.9807, 0.9584, 0.9771, 0.9584, 0.9771, 0.9673, 0.9807, 0.9673, 0.9505, 0.8104, 0.9358, 0.8104, 0.9358, 0.8193, 0.9505, 0.8193, 0.9881, 0.9523, 0.9845, 0.9523, 0.9845, 0.9612, 0.9881, 0.9612, 0.9299, 0.7753, 0.9153, 0.7753, 0.9153, 0.7842, 0.9299, 0.7842, 0.9381, 0.7689, 0.9234, 0.7689, 0.9234, 0.7725, 0.9381, 0.7725, 0.986, 0.9069, 0.986, 0.9033, 0.9714, 0.9033, 0.9714, 0.9069, 0.9807, 0.8767, 0.9771, 0.8767, 0.9771, 0.8856, 0.9807, 0.8856, 0.9774, 0.8041, 0.9628, 0.8041, 0.9628, 0.8129, 0.9774, 0.8129, 0.9178, 0.9796, 0.9142, 0.9796, 0.9142, 0.9885, 0.9178, 0.9885, 0.916, 0.7789, 0.9013, 0.7789, 0.9013, 0.7877, 0.916, 0.7877, 0.9419, 0.7509, 0.9273, 0.7509, 0.9273, 0.7545, 0.9419, 0.7545, 0.9583, 0.9307, 0.9583, 0.9271, 0.9437, 0.9271, 0.9437, 0.9307, 0.9856, 0.764, 0.982, 0.764, 0.982, 0.7729, 0.9856, 0.7729, 0.9043, 0.737, 0.8897, 0.737, 0.8897, 0.7459, 0.9043, 0.7459, 0.9892, 0.9273, 0.9855, 0.9273, 0.9855, 0.9361, 0.9892, 0.9361, 0.96, 0.8041, 0.9454, 0.8041, 0.9454, 0.8129, 0.96, 0.8129, 0.9333, 0.7929, 0.9187, 0.7929, 0.9187, 0.7965, 0.9333, 0.7965, 0.9235, 0.9307, 0.9235, 0.9271, 0.9089, 0.9271, 0.9089, 0.9307, 0.9807, 0.8884, 0.9771, 0.8884, 0.9771, 0.8972, 0.9807, 0.8972, 0.9425, 0.8041, 0.9279, 0.8041, 0.9279, 0.8129, 0.9425, 0.8129, 0.8995, 0.9065, 0.8959, 0.9065, 0.8959, 0.9154, 0.8995, 0.9154, 0.9473, 0.7753, 0.9327, 0.7753, 0.9327, 0.7842, 0.9473, 0.7842, 0.9381, 0.8411, 0.9234, 0.8411, 0.9234, 0.8447, 0.9381, 0.8447, 0.9729, 0.7725, 0.9729, 0.7689, 0.9583, 0.7689, 0.9583, 0.7725, 0.9807, 0.9234, 0.9771, 0.9234, 0.9771, 0.9323, 0.9807, 0.9323, 0.9251, 0.8041, 0.9105, 0.8041, 0.9105, 0.8129, 0.9251, 0.8129, 0.9881, 0.9406, 0.9845, 0.9406, 0.9845, 0.9495, 0.9881, 0.9495, 0.9782, 0.8161, 0.9636, 0.8161, 0.9636, 0.825, 0.9782, 0.825, 0.9632, 0.7675, 0.95, 0.7675, 0.95, 0.7702, 0.9632, 0.7702, 0.9793, 0.7702, 0.9793, 0.7675, 0.966, 0.7675, 0.966, 0.7702, 0.9843, 0.7797, 0.9816, 0.7797, 0.9816, 0.7928, 0.9843, 0.7928, 0.9613, 0.9557, 0.9481, 0.9557, 0.9481, 0.9688, 0.9613, 0.9688, 0.9843, 0.7637, 0.9816, 0.7637, 0.9816, 0.7769, 0.9843, 0.7769, 0.9453, 0.9557, 0.9321, 0.9557, 0.9321, 0.9688, 0.9453, 0.9688, 0.8992, 0.9028, 0.8859, 0.9028, 0.8859, 0.9055, 0.8992, 0.9055, 0.9711, 0.8822, 0.9711, 0.8795, 0.9579, 0.8795, 0.9579, 0.8822, 0.9444, 0.8632, 0.9417, 0.8632, 0.9417, 0.8763, 0.9444, 0.8763, 0.9293, 0.9557, 0.916, 0.9557, 0.916, 0.9688, 0.9293, 0.9688, 0.9789, 0.8949, 0.9762, 0.8949, 0.9762, 0.9081, 0.9789, 0.9081, 0.9845, 0.7374, 0.9712, 0.7374, 0.9712, 0.7505, 0.9845, 0.7505, 0.952, 0.879, 0.9374, 0.879, 0.9374, 0.8826, 0.952, 0.8826, 0.9409, 0.9307, 0.9409, 0.9271, 0.9263, 0.9271, 0.9263, 0.9307, 0.9807, 0.8533, 0.9771, 0.8533, 0.9771, 0.8622, 0.9807, 0.8622, 0.9444, 0.8515, 0.9298, 0.8515, 0.9298, 0.8604, 0.9444, 0.8604, 0.9856, 0.7757, 0.982, 0.7757, 0.982, 0.7845, 0.9856, 0.7845, 0.9649, 0.7569, 0.9503, 0.7569, 0.9503, 0.7658, 0.9649, 0.7658, 0.9505, 0.7756, 0.9359, 0.7756, 0.9359, 0.7793, 0.9505, 0.7793, 0.9545, 0.8838, 0.9545, 0.8802, 0.9398, 0.8802, 0.9398, 0.8838, 0.9807, 0.9001, 0.9771, 0.9001, 0.9771, 0.9089, 0.9807, 0.9089, 0.9135, 0.8773, 0.8989, 0.8773, 0.8989, 0.8862, 0.9135, 0.8862, 0.9807, 0.9468, 0.9771, 0.9468, 0.9771, 0.9556, 0.9807, 0.9556, 0.9604, 0.8401, 0.9458, 0.8401, 0.9458, 0.849, 0.9604, 0.849, 0.9206, 0.8411, 0.906, 0.8411, 0.906, 0.8447, 0.9206, 0.8447, 0.9679, 0.7793, 0.9679, 0.7756, 0.9533, 0.7756, 0.9533, 0.7793, 0.9807, 0.9351, 0.9771, 0.9351, 0.9771, 0.944, 0.9807, 0.944, 0.9077, 0.8041, 0.8931, 0.8041, 0.8931, 0.8129, 0.9077, 0.8129, 0.9894, 0.8377, 0.9858, 0.8377, 0.9858, 0.8466, 0.9894, 0.8466, 0.9463, 0.9239, 0.9317, 0.9239, 0.9317, 0.9328, 0.9463, 0.9328, 0.9507, 0.7929, 0.9361, 0.7929, 0.9361, 0.7965, 0.9507, 0.7965, 0.9555, 0.8447, 0.9555, 0.8411, 0.9409, 0.8411, 0.9409, 0.8447, 0.9807, 0.9117, 0.9771, 0.9117, 0.9771, 0.9206, 0.9807, 0.9206, 0.943, 0.8401, 0.9283, 0.8401, 0.9283, 0.849, 0.943, 0.849, 0.9282, 0.737, 0.9245, 0.737, 0.9245, 0.7459, 0.9282, 0.7459, 0.9501, 0.8962, 0.9355, 0.8962, 0.9355, 0.9051, 0.9501, 0.9051, 0.9206, 0.7689, 0.906, 0.7689, 0.906, 0.7725, 0.9206, 0.7725, 0.9903, 0.7725, 0.9903, 0.7689, 0.9757, 0.7689, 0.9757, 0.7725, 0.9807, 0.865, 0.9771, 0.865, 0.9771, 0.8739, 0.9807, 0.8739, 0.9498, 0.7415, 0.9352, 0.7415, 0.9352, 0.7504, 0.9498, 0.7504, 0.9112, 0.8232, 0.9075, 0.8232, 0.9075, 0.8321, 0.9112, 0.8321, 0.9334, 0.7882, 0.9188, 0.7882, 0.9188, 0.797, 0.9334, 0.797, 0.9594, 0.7509, 0.9448, 0.7509, 0.9448, 0.7545, 0.9594, 0.7545, 0.9729, 0.8447, 0.9729, 0.8411, 0.9583, 0.8411, 0.9583, 0.8447, 0.9856, 0.7406, 0.982, 0.7406, 0.982, 0.7495, 0.9856, 0.7495, 0.929, 0.7614, 0.9144, 0.7614, 0.9144, 0.7702, 0.929, 0.7702, 0.955, 0.8873, 0.9513, 0.8873, 0.9513, 0.8962, 0.955, 0.8962, 0.9647, 0.7753, 0.9501, 0.7753, 0.9501, 0.7842, 0.9647, 0.7842, 0.9346, 0.879, 0.92, 0.879, 0.92, 0.8826, 0.9346, 0.8826, 0.9757, 0.9307, 0.9757, 0.9271, 0.9611, 0.9271, 0.9611, 0.9307, 0.9856, 0.7523, 0.982, 0.7523, 0.982, 0.7612, 0.9856, 0.7612, 0.9952, 0.8401, 0.9806, 0.8401, 0.9806, 0.849, 0.9952, 0.849, 0.9589, 0.88, 0.9553, 0.88, 0.9553, 0.8888, 0.9589, 0.8888, 0.9485, 0.8873, 0.9339, 0.8873, 0.9339, 0.8962, 0.9485, 0.8962, 0.933, 0.7756, 0.9184, 0.7756, 0.9184, 0.7793, 0.933, 0.7793, 0.9903, 0.8447, 0.9903, 0.8411, 0.9757, 0.8411, 0.9757, 0.8447, 0.9807, 0.8417, 0.9771, 0.8417, 0.9771, 0.8505, 0.9807, 0.8505, 0.9778, 0.8401, 0.9632, 0.8401, 0.9632, 0.849, 0.9778, 0.849, 0.9799, 0.9109, 0.9762, 0.9109, 0.9762, 0.9198, 0.9799, 0.9198, 0.933, 0.8104, 0.9184, 0.8104, 0.9184, 0.8193, 0.933, 0.8193, 0.5158, 0.2969, 0.428, 0.2969, 0.428, 0.319, 0.5158, 0.319, 0.4871, 0.5036, 0.4871, 0.4815, 0.3993, 0.4815, 0.3993, 0.5036, 0.6124, 0.4789, 0.5903, 0.4789, 0.5903, 0.4947, 0.6124, 0.4947, 0.5875, 0.4789, 0.4997, 0.4789, 0.4997, 0.4947, 0.5875, 0.4947, 0.3514, 0.7133, 0.3735, 0.7133, 0.3735, 0.6975, 0.3514, 0.6975, 0.6433, 0.6201, 0.5556, 0.6201, 0.5556, 0.6359, 0.6433, 0.6359, 0.6753, 0.446, 0.4302, 0.446, 0.4302, 0.4643, 0.6753, 0.4643, 0.515, 0.4271, 0.515, 0.4088, 0.2699, 0.4088, 0.2699, 0.4271, 0.653, 0.6015, 0.6347, 0.6015, 0.6347, 0.6159, 0.653, 0.6159, 0.515, 0.4932, 0.2699, 0.4932, 0.2699, 0.5076, 0.515, 0.5076, 0.5277, 0.2418, 0.5459, 0.2418, 0.5459, 0.2274, 0.5277, 0.2274, 0.5898, 0.2497, 0.3447, 0.2497, 0.3447, 0.2641, 0.5898, 0.2641, 0.8649, 0.9442, 0.3899, 0.9442, 0.3899, 0.9558, 0.8649, 0.9558, 0.8649, 0.8836, 0.8649, 0.8719, 0.3899, 0.8719, 0.3899, 0.8836, 0.9919, 0.04399, 0.9803, 0.04399, 0.9803, 0.05454, 0.9919, 0.05454, 0.86, 0.9375, 0.385, 0.9375, 0.385, 0.948, 0.86, 0.948, 0.9803, 0.09461, 0.9919, 0.09461, 0.9919, 0.08406, 0.9803, 0.08406, 0.8692, 0.9348, 0.3942, 0.9348, 0.3942, 0.9454, 0.8692, 0.9454, 0.8321, 0.5076, 0.2829, 0.5076, 0.2828, 0.5172, 0.8321, 0.5172, 0.8223, 0.5587, 0.8223, 0.5491, 0.2731, 0.5491, 0.2731, 0.5587, 0.8034, 0.3532, 0.7949, 0.3532, 0.7949, 0.3619, 0.8034, 0.3619, 0.8043, 0.5888, 0.2496, 0.5888, 0.2497, 0.5985, 0.8044, 0.5985, 0.9343, 0.3306, 0.9343, 0.3391, 0.943, 0.3391, 0.943, 0.3306, 0.8044, 0.5638, 0.2497, 0.5638, 0.2496, 0.5735, 0.8043, 0.5735, 0.9063, 0.4112, 0.3571, 0.4112, 0.357, 0.4208, 0.9063, 0.4208, 0.9063, 0.3836, 0.9063, 0.374, 0.357, 0.374, 0.3571, 0.3836, 0.9888, 0.1356, 0.9803, 0.1356, 0.9803, 0.1443, 0.9888, 0.1443, 0.8043, 0.6138, 0.2496, 0.6138, 0.2497, 0.6235, 0.8044, 0.6235, 0.3428, 0.528, 0.3428, 0.5365, 0.3515, 0.5365, 0.3515, 0.528, 0.8044, 0.5763, 0.2497, 0.5763, 0.2496, 0.586, 0.8043, 0.586, 0.8649, 0.9297, 0.3899, 0.9297, 0.3899, 0.9414, 0.8649, 0.9414, 0.8649, 0.898, 0.8649, 0.8864, 0.3899, 0.8864, 0.3899, 0.898, 0.9657, 0.6828, 0.954, 0.6828, 0.954, 0.6933, 0.9657, 0.6933, 0.8772, 0.9434, 0.4022, 0.9434, 0.4022, 0.954, 0.8772, 0.954, 0.9803, 0.1213, 0.9919, 0.1213, 0.9919, 0.1108, 0.9803, 0.1108, 0.8446, 0.9556, 0.3696, 0.9556, 0.3696, 0.9661, 0.8446, 0.9661, 0.515, 0.451, 0.2699, 0.451, 0.2699, 0.4693, 0.515, 0.4693, 0.515, 0.3849, 0.515, 0.3666, 0.2699, 0.3666, 0.2699, 0.3849, 0.5082, 0.3467, 0.4899, 0.3467, 0.4899, 0.3611, 0.5082, 0.3611, 0.515, 0.5276, 0.2699, 0.5276, 0.2699, 0.542, 0.515, 0.542, 0.6354, 0.5699, 0.6537, 0.5699, 0.6537, 0.5556, 0.6354, 0.5556, 0.652, 0.3312, 0.4069, 0.3312, 0.4069, 0.3456, 0.652, 0.3456, 0.5857, 0.4151, 0.4979, 0.4151, 0.4979, 0.4372, 0.5857, 0.4372, 0.4871, 0.4688, 0.4871, 0.4467, 0.3993, 0.4467, 0.3993, 0.4688, 0.4979, 0.6975, 0.4758, 0.6975, 0.4758, 0.7133, 0.4979, 0.7133, 0.5411, 0.5068, 0.4533, 0.5068, 0.4533, 0.5226, 0.5411, 0.5226, 0.6286, 0.26, 0.6507, 0.26, 0.6507, 0.2442, 0.6286, 0.2442, 0.4483, 0.64, 0.3605, 0.64, 0.3605, 0.6558, 0.4483, 0.6558, 0.5857, 0.4873, 0.4979, 0.4873, 0.4979, 0.5094, 0.5857, 0.5094, 0.624, 0.5527, 0.624, 0.5307, 0.5363, 0.5307, 0.5363, 0.5527, 0.3984, 0.6975, 0.3763, 0.6975, 0.3763, 0.7133, 0.3984, 0.7133, 0.4063, 0.4789, 0.3185, 0.4789, 0.3185, 0.4947, 0.4063, 0.4947, 0.622, 0.472, 0.622, 0.4499, 0.6062, 0.4499, 0.6062, 0.472, 0.4483, 0.6213, 0.3605, 0.6213, 0.3605, 0.6372, 0.4483, 0.6372, 0.515, 0.4299, 0.2699, 0.4299, 0.2699, 0.4482, 0.515, 0.4482, 0.515, 0.3638, 0.515, 0.3455, 0.2699, 0.3455, 0.2699, 0.3638, 0.6319, 0.6015, 0.6136, 0.6015, 0.6136, 0.6159, 0.6319, 0.6159, 0.515, 0.5448, 0.2699, 0.5448, 0.2699, 0.5592, 0.515, 0.5592, 0.4688, 0.3611, 0.4871, 0.3611, 0.4871, 0.3467, 0.4688, 0.3467, 0.515, 0.562, 0.2699, 0.562, 0.2699, 0.5764, 0.515, 0.5764, 0.8649, 0.9586, 0.3899, 0.9586, 0.3899, 0.9703, 0.8649, 0.9703, 0.8649, 0.9269, 0.8649, 0.9153, 0.3899, 0.9153, 0.3899, 0.9269, 0.9919, 0.05735, 0.9803, 0.05735, 0.9803, 0.06789, 0.9919, 0.06789, 0.8772, 0.9371, 0.4022, 0.9371, 0.4022, 0.9477, 0.8772, 0.9477, 0.9803, 0.08125, 0.9919, 0.08125, 0.9919, 0.07071, 0.9803, 0.07071, 0.8446, 0.9615, 0.3696, 0.9615, 0.3696, 0.9721, 0.8446, 0.9721, 0.8643, 0.4086, 0.3151, 0.4086, 0.315, 0.4182, 0.8643, 0.4182, 0.9063, 0.4084, 0.9063, 0.3988, 0.357, 0.3988, 0.3571, 0.4084, 0.9888, 0.1586, 0.9803, 0.1586, 0.9803, 0.1673, 0.9888, 0.1673, 0.8043, 0.6263, 0.2496, 0.6263, 0.2497, 0.636, 0.8044, 0.636, 0.8091, 0.3507, 0.8006, 0.3507, 0.8006, 0.3594, 0.8091, 0.3594, 0.832, 0.3824, 0.2772, 0.3824, 0.2772, 0.3921, 0.8319, 0.3921, 0.8519, 0.3528, 0.3027, 0.3528, 0.3026, 0.3624, 0.8519, 0.3624, 0.9063, 0.396, 0.9063, 0.3864, 0.357, 0.3864, 0.3571, 0.396, 0.9888, 0.1471, 0.9803, 0.1471, 0.9803, 0.1558, 0.9888, 0.1558, 0.8043, 0.6013, 0.2496, 0.6013, 0.2497, 0.611, 0.8044, 0.611, 0.3513, 0.5165, 0.3428, 0.5165, 0.3428, 0.5252, 0.3513, 0.5252, 0.8044, 0.5514, 0.2497, 0.5514, 0.2496, 0.561, 0.8043, 0.561, 0.8649, 0.9731, 0.3899, 0.9731, 0.3899, 0.9847, 0.8649, 0.9847, 0.8649, 0.9125, 0.8649, 0.9008, 0.3899, 0.9008, 0.3899, 0.9125, 0.8808, 0.6249, 0.8692, 0.6249, 0.8692, 0.6354, 0.8808, 0.6354, 0.8674, 0.9463, 0.3923, 0.9463, 0.3923, 0.9568, 0.8674, 0.9568, 0.9803, 0.108, 0.9919, 0.108, 0.9919, 0.09742, 0.9803, 0.09742, 0.8653, 0.9225, 0.3903, 0.9225, 0.3903, 0.933, 0.8653, 0.933, 0.515, 0.4721, 0.2699, 0.4721, 0.2699, 0.4904, 0.515, 0.4904, 0.515, 0.406, 0.515, 0.3877, 0.2699, 0.3877, 0.2699, 0.406, 0.6351, 0.2884, 0.6168, 0.2884, 0.6168, 0.3028, 0.6351, 0.3028, 0.515, 0.5104, 0.2699, 0.5104, 0.2699, 0.5248, 0.515, 0.5248, 0.5957, 0.3028, 0.614, 0.3028, 0.614, 0.2884, 0.5957, 0.2884, 0.515, 0.5793, 0.2699, 0.5793, 0.2699, 0.5936, 0.515, 0.5936, 0.6287, 0.3316, 0.5409, 0.3316, 0.5409, 0.3537, 0.6287, 0.3537, 0.4483, 0.6185, 0.4483, 0.5965, 0.3605, 0.5965, 0.3605, 0.6185, 0.5404, 0.5254, 0.5183, 0.5254, 0.5183, 0.5413, 0.5404, 0.5413, 0.4969, 0.4789, 0.4091, 0.4789, 0.4091, 0.4947, 0.4969, 0.4947, 0.5372, 0.632, 0.5372, 0.61, 0.5214, 0.61, 0.5214, 0.632, 0.3577, 0.64, 0.2699, 0.64, 0.2699, 0.6558, 0.3577, 0.6558, 0.4257, 0.5676, 0.4257, 0.5137, 0.3813, 0.5137, 0.3813, 0.5676, 0.4114, 0.4049, 0.4114, 0.3605, 0.3575, 0.3605, 0.3575, 0.4049, 0.3497, 0.6428, 0.3053, 0.6428, 0.3053, 0.6595, 0.3497, 0.6595, 0.3716, 0.6527, 0.3177, 0.6527, 0.3177, 0.6694, 0.3716, 0.6694, 0.7023, 0.8371, 0.7467, 0.8371, 0.7467, 0.8204, 0.7023, 0.8204, 0.4658, 0.592, 0.4119, 0.592, 0.4119, 0.6087, 0.4658, 0.6087, 0.3307, 0.5485, 0.3307, 0.4585, 0.2496, 0.4585, 0.2496, 0.5485, 0.4257, 0.4728, 0.4257, 0.3918, 0.3357, 0.3918, 0.3357, 0.4728, 0.9721, 0.4382, 0.891, 0.4382, 0.891, 0.4607, 0.9721, 0.4607, 0.4509, 0.5181, 0.3609, 0.5181, 0.3609, 0.5406, 0.4509, 0.5406, 0.7271, 0.8593, 0.8082, 0.8593, 0.8082, 0.8368, 0.7271, 0.8368, 0.9215, 0.1836, 0.8315, 0.1836, 0.8315, 0.206, 0.9215, 0.206, 0.3928, 0.5177, 0.3928, 0.3952, 0.294, 0.3952, 0.294, 0.5177, 0.5177, 0.5276, 0.5177, 0.4288, 0.3952, 0.4288, 0.3952, 0.5276, 0.8263, 0.732, 0.7275, 0.732, 0.7275, 0.7666, 0.8263, 0.7666, 0.6791, 0.2776, 0.5566, 0.2776, 0.5566, 0.3122, 0.6791, 0.3122, 0.6487, 0.9092, 0.7475, 0.9092, 0.7475, 0.8746, 0.6487, 0.8746, 0.6233, 0.4138, 0.5008, 0.4138, 0.5008, 0.4484, 0.6233, 0.4484, 0.3922, 0.4696, 0.3922, 0.33, 0.2804, 0.33, 0.2804, 0.4696, 0.4696, 0.5159, 0.4696, 0.4042, 0.33, 0.4042, 0.33, 0.5159, 0.8392, 0.6972, 0.7275, 0.6972, 0.7275, 0.729, 0.8392, 0.729, 0.802, 0.3951, 0.6625, 0.3951, 0.6625, 0.4268, 0.802, 0.4268, 0.7275, 0.8012, 0.8392, 0.8012, 0.8392, 0.7695, 0.7275, 0.7695, 0.4051, 0.5125, 0.2656, 0.5125, 0.2656, 0.5442, 0.4051, 0.5442, 0.4886, 0.629, 0.4886, 0.5065, 0.3856, 0.5065, 0.3856, 0.629, 0.4059, 0.4796, 0.4059, 0.3766, 0.2834, 0.3766, 0.2834, 0.4796, 0.8843, 0.3053, 0.7812, 0.3053, 0.7812, 0.3372, 0.8843, 0.3372, 0.8492, 0.2614, 0.7266, 0.2614, 0.7266, 0.2933, 0.8492, 0.2933, 0.6867, 0.8713, 0.7897, 0.8713, 0.7897, 0.8393, 0.6867, 0.8393, 0.8492, 0.2266, 0.7267, 0.2266, 0.7266, 0.2585, 0.8492, 0.2586, 0.4226, 0.4926, 0.4226, 0.3952, 0.3274, 0.3952, 0.3274, 0.4926, 0.4649, 0.6138, 0.4649, 0.5187, 0.3674, 0.5187, 0.3674, 0.6138, 0.7151, 0.2804, 0.6199, 0.2804, 0.6199, 0.3021, 0.7151, 0.3021, 0.4737, 0.5519, 0.3762, 0.5519, 0.3762, 0.5735, 0.4737, 0.5735, 0.7279, 0.9239, 0.8231, 0.9239, 0.8231, 0.9022, 0.7279, 0.9022, 0.7476, 0.3372, 0.6502, 0.3372, 0.6502, 0.3588, 0.7476, 0.3588, 0.508, 0.5778, 0.508, 0.4913, 0.4192, 0.4913, 0.4192, 0.5778, 0.01042, 0.584, 0.01042, 0.6728, 0.09696, 0.6728, 0.09696, 0.584, 0.09014, 0.5261, 0.001406, 0.5261, 0.001406, 0.592, 0.09014, 0.592, 0.6596, 0.3605, 0.5731, 0.3605, 0.5731, 0.4264, 0.6596, 0.4264, 0.7343, 0.8732, 0.8231, 0.8732, 0.8231, 0.8073, 0.7343, 0.8073, 0.7271, 0.1437, 0.6406, 0.1437, 0.6406, 0.2096, 0.7271, 0.2096, 0.9713, 0.3898, 0.8835, 0.3898, 0.8835, 0.4119, 0.9713, 0.4119, 0.9581, 0.3605, 0.9581, 0.3384, 0.8703, 0.3384, 0.8703, 0.3605, 0.9962, 0.2888, 0.9741, 0.2888, 0.9741, 0.3046, 0.9962, 0.3046, 0.9921, 0.4, 0.9044, 0.4, 0.9044, 0.4158, 0.9921, 0.4158, 0.7982, 0.4715, 0.8203, 0.4715, 0.8203, 0.4557, 0.7982, 0.4557, 0.9927, 0.3605, 0.905, 0.3605, 0.905, 0.3763, 0.9927, 0.3763, 0.7823, 0.4382, 0.4729, 0.4382, 0.4729, 0.4561, 0.7823, 0.4561, 0.7784, 0.3232, 0.7784, 0.3053, 0.469, 0.3053, 0.469, 0.3232, 0.8664, 0.6249, 0.8485, 0.6249, 0.8485, 0.6357, 0.8664, 0.6357, 0.9143, 0.9543, 0.6049, 0.9543, 0.6049, 0.9652, 0.9143, 0.9652, 0.8072, 0.6357, 0.825, 0.6357, 0.825, 0.6249, 0.8072, 0.6249, 0.9499, 0.2124, 0.6406, 0.2124, 0.6406, 0.2233, 0.9499, 0.2233, 0.9543, 0.5013, 0.6018, 0.5013, 0.6018, 0.513, 0.9543, 0.513, 0.6052, 0.4283, 0.6052, 0.4167, 0.2527, 0.4167, 0.2527, 0.4283, 0.7749, 0.3687, 0.7633, 0.3687, 0.7633, 0.3853, 0.7749, 0.3853, 0.599, 0.4869, 0.2465, 0.4869, 0.2465, 0.5035, 0.599, 0.5035, 0.914, 0.5308, 0.914, 0.5425, 0.9307, 0.5425, 0.9307, 0.5308, 0.6829, 0.38, 0.3304, 0.38, 0.3304, 0.3966, 0.6829, 0.3966, 0.9858, 0.28, 0.7306, 0.28, 0.7306, 0.2845, 0.9858, 0.2845, 0.8283, 0.4354, 0.8283, 0.431, 0.5731, 0.431, 0.5731, 0.4354, 0.9608, 0.4986, 0.9571, 0.4986, 0.9571, 0.5074, 0.9608, 0.5074, 0.5669, 0.4428, 0.2527, 0.4428, 0.2527, 0.4517, 0.5669, 0.4517, 0.2621, 0.5131, 0.2585, 0.5131, 0.2585, 0.522, 0.2621, 0.522, 0.5668, 0.4311, 0.2527, 0.4311, 0.2527, 0.44, 0.5668, 0.44, 0.9543, 0.5158, 0.6018, 0.5158, 0.6018, 0.5274, 0.9543, 0.5274, 0.9543, 0.4985, 0.9543, 0.4869, 0.6018, 0.4869, 0.6018, 0.4985, 0.3268, 0.3734, 0.3152, 0.3734, 0.3152, 0.3901, 0.3268, 0.3901, 0.599, 0.5064, 0.2465, 0.5064, 0.2465, 0.523, 0.599, 0.523, 0.9175, 0.3633, 0.9175, 0.375, 0.9342, 0.375, 0.9342, 0.3633, 0.599, 0.5258, 0.2465, 0.5258, 0.2465, 0.5425, 0.599, 0.5425, 0.7823, 0.4589, 0.4729, 0.4589, 0.4729, 0.4768, 0.7823, 0.4768, 0.7784, 0.3439, 0.7784, 0.326, 0.469, 0.326, 0.469, 0.3439, 0.9149, 0.169, 0.897, 0.169, 0.897, 0.1799, 0.9149, 0.1799, 0.9143, 0.9406, 0.6049, 0.9406, 0.6049, 0.9515, 0.9143, 0.9515, 0.8278, 0.6357, 0.8457, 0.6357, 0.8457, 0.6249, 0.8278, 0.6249, 0.9143, 0.6835, 0.6049, 0.6835, 0.6049, 0.6944, 0.9143, 0.6944, 0.9697, 0.4369, 0.8819, 0.4369, 0.8819, 0.459, 0.9697, 0.459, 0.57, 0.4578, 0.57, 0.4357, 0.4823, 0.4357, 0.4823, 0.4578, 0.7705, 0.4557, 0.7484, 0.4557, 0.7484, 0.4715, 0.7705, 0.4715, 0.6958, 0.4557, 0.608, 0.4557, 0.608, 0.4715, 0.6958, 0.4715, 0.7733, 0.4715, 0.7954, 0.4715, 0.7954, 0.4557, 0.7733, 0.4557, 0.6382, 0.4079, 0.5505, 0.4079, 0.5505, 0.4237, 0.6382, 0.4237, 0.3545, 0.4427, 0.3545, 0.4319, 0.3499, 0.4319, 0.3499, 0.4427, 0.9428, 0.7533, 0.9428, 0.7488, 0.932, 0.7488, 0.932, 0.7533, 0.9497, 0.8114, 0.9452, 0.8114, 0.9452, 0.8206, 0.9497, 0.8206, 0.9496, 0.7761, 0.9388, 0.7761, 0.9388, 0.7853, 0.9496, 0.7853, 0.9241, 0.8174, 0.9241, 0.8219, 0.9333, 0.8219, 0.9333, 0.8174, 0.9558, 0.7796, 0.945, 0.7796, 0.945, 0.7888, 0.9558, 0.7888, 0.9179, 0.9208, 0.9102, 0.9208, 0.9102, 0.924, 0.9179, 0.924, 0.9507, 0.8016, 0.9507, 0.7985, 0.943, 0.7985, 0.943, 0.8016, 0.9417, 0.8556, 0.9386, 0.8556, 0.9386, 0.9106, 0.9417, 0.9106, 0.9619, 0.8311, 0.9541, 0.8311, 0.9541, 0.8861, 0.9619, 0.8861, 0.9626, 0.8124, 0.9595, 0.8124, 0.9595, 0.8673, 0.9626, 0.8673, 0.9312, 0.861, 0.9389, 0.861, 0.9389, 0.806, 0.9312, 0.806, 0.9074, 0.9208, 0.8997, 0.9208, 0.8997, 0.924, 0.9074, 0.924, 0.9282, 0.802, 0.9282, 0.7989, 0.9205, 0.7989, 0.9205, 0.802, 0.974, 0.797, 0.9709, 0.797, 0.9709, 0.852, 0.974, 0.852, 0.9405, 0.7684, 0.9327, 0.7684, 0.9327, 0.8234, 0.9405, 0.8234, 0.9359, 0.8225, 0.9328, 0.8225, 0.9328, 0.8775, 0.9359, 0.8775, 0.923, 0.8341, 0.9307, 0.8341, 0.9307, 0.7791, 0.923, 0.7791, 0.959, 0.8508, 0.959, 0.84, 0.9545, 0.84, 0.9545, 0.8508, 0.9129, 0.8355, 0.9129, 0.8309, 0.9021, 0.8309, 0.9021, 0.8355, 0.939, 0.778, 0.9344, 0.778, 0.9344, 0.7871, 0.939, 0.7871, 0.9465, 0.7881, 0.9357, 0.7881, 0.9357, 0.7973, 0.9465, 0.7973, 0.9398, 0.7822, 0.9398, 0.7868, 0.949, 0.7868, 0.949, 0.7822, 0.9272, 0.7996, 0.9164, 0.7996, 0.9164, 0.8088, 0.9272, 0.8088, 0.5105, 0.2641, 0.5105, 0.189, 0.4773, 0.189, 0.4773, 0.2641, 0.8722, 0.2196, 0.8722, 0.1863, 0.7972, 0.1863, 0.7972, 0.2196, 0.97, 0.5264, 0.9367, 0.5264, 0.9367, 0.5463, 0.97, 0.5463, 0.9012, 0.2465, 0.8261, 0.2465, 0.8261, 0.2664, 0.9012, 0.2664, 0.8558, 0.1374, 0.9577, 0.1374, 0.9577, 0.03898, 0.8558, 0.03898, 0.3461, 0.1319, 0.271, 0.1319, 0.271, 0.1518, 0.3461, 0.1518, 0.4832, 0.2931, 0.4832, 0.218, 0.45, 0.218, 0.45, 0.2931, 0.7943, 0.335, 0.7943, 0.3017, 0.7193, 0.3017, 0.7193, 0.335, 0.9758, 0.2266, 0.9426, 0.2266, 0.9426, 0.2465, 0.9758, 0.2465, 0.9586, 0.4147, 0.8835, 0.4147, 0.8835, 0.4346, 0.9586, 0.4346, 0.8555, 0.1376, 0.957, 0.1376, 0.957, 0.03488, 0.8555, 0.03488, 0.7328, 0.3885, 0.6578, 0.3885, 0.6578, 0.4084, 0.7328, 0.4084, 0.9468, 0.823, 0.9468, 0.7937, 0.9212, 0.7937, 0.9212, 0.823, 0.9493, 0.621, 0.8982, 0.6213, 0.8985, 0.6605, 0.9492, 0.6605, 0.3121, 0.1268, 0.2865, 0.1268, 0.2865, 0.1279, 0.3121, 0.1279, 0.9405, 0.812, 0.9112, 0.812, 0.9112, 0.8131, 0.9405, 0.8131, 0.9247, 0.8379, 0.9503, 0.8379, 0.9503, 0.8368, 0.9247, 0.8368, 0.9611, 0.7996, 0.9318, 0.7996, 0.9318, 0.8007, 0.9611, 0.8007, 0.9499, 0.6218, 0.9499, 0.6596, 0.898, 0.6596, 0.898, 0.6218, 0.962, 0.795, 0.962, 0.7695, 0.9326, 0.7695, 0.9326, 0.795, 0.9451, 0.8991, 0.9195, 0.8991, 0.9195, 0.9029, 0.9451, 0.9029, 0.9498, 0.8379, 0.9205, 0.8379, 0.9205, 0.8417, 0.9498, 0.8417, 0.9201, 0.8379, 0.9456, 0.8379, 0.9456, 0.8341, 0.9201, 0.8341, 0.976, 0.8523, 0.9467, 0.8523, 0.9467, 0.8561, 0.976, 0.8561, 0.9577, 0.03102, 0.9577, 0.001406, 0.9133, 0.001406, 0.9133, 0.03102, 0.5293, 0.2515, 0.5293, 0.2959, 0.5589, 0.2959, 0.5589, 0.2515, 0.9116, 0.8873, 0.8672, 0.8873, 0.8672, 0.8989, 0.9116, 0.8989, 0.9371, 0.5705, 0.9075, 0.5705, 0.9075, 0.5822, 0.9371, 0.5822, 0.7005, 0.6801, 0.8331, 0.6801, 0.8331, 0.6305, 0.7005, 0.6305, 0.9206, 0.4635, 0.891, 0.4635, 0.891, 0.4752, 0.9206, 0.4752, 0.7921, 0.9165, 0.7921, 0.8872, 0.7275, 0.8872, 0.7275, 0.9165, 0.6711, 0.2937, 0.6711, 0.3583, 0.7004, 0.3583, 0.7004, 0.2937, 0.9865, 0.968, 0.9219, 0.968, 0.9219, 0.9859, 0.9865, 0.9859, 0.9762, 0.3393, 0.9469, 0.3393, 0.9469, 0.3572, 0.9762, 0.3572, 0.5812, 0.3274, 0.6418, 0.3274, 0.6418, 0.2922, 0.5812, 0.2922, 0.9801, 0.4796, 0.9508, 0.4796, 0.9508, 0.4975, 0.9801, 0.4975, 0.5703, 0.3605, 0.4729, 0.3605, 0.4729, 0.4354, 0.5703, 0.4354, 0.7558, 0.2595, 0.7558, 0.1846, 0.6585, 0.1846, 0.6585, 0.2595, 0.5645, 0.3071, 0.4896, 0.3071, 0.4896, 0.3296, 0.5645, 0.3296, 0.9022, 0.3605, 0.8048, 0.3605, 0.8048, 0.383, 0.9022, 0.383, 0.5884, 0.3361, 0.6633, 0.3361, 0.6633, 0.2961, 0.5884, 0.2961, 0.8273, 0.1812, 0.7299, 0.1812, 0.7299, 0.2036, 0.8273, 0.2036, 0.1131, 0.5955, 0.03714, 0.5955, 0.03714, 0.6582, 0.1131, 0.6582, 0.4094, 0.5212, 0.4094, 0.4585, 0.3335, 0.4585, 0.3335, 0.5212, 0.7609, 0.3794, 0.6982, 0.3794, 0.6982, 0.4164, 0.7609, 0.4164, 0.8807, 0.3898, 0.8048, 0.3898, 0.8048, 0.4268, 0.8807, 0.4268, 0.6737, 0.865, 0.7364, 0.865, 0.7364, 0.8279, 0.6737, 0.8279, 0.8235, 0.3994, 0.7476, 0.3994, 0.7476, 0.4364, 0.8235, 0.4364, 0.09634, 0.6715, 0.09634, 0.5955, 0.02043, 0.5955, 0.02043, 0.6715, 0.6084, 0.07732, 0.6084, 0.001406, 0.5325, 0.001406, 0.5325, 0.07732, 0.6377, 0.1437, 0.5618, 0.1437, 0.5618, 0.2196, 0.6377, 0.2196, 0.5979, 0.4156, 0.522, 0.4156, 0.522, 0.4915, 0.5979, 0.4915, 0.6899, 0.85, 0.7659, 0.85, 0.7659, 0.7741, 0.6899, 0.7741, 0.5695, 0.516, 0.4936, 0.516, 0.4936, 0.5919, 0.5695, 0.5919])
me_cube.materials.append(mat_material)
me_cube.use_remesh_preserve_volume = False
me_cube.use_remesh_preserve_attributes = False
me_cube.use_mirror_vertex_groups = False
me_cube.update()
arm_armature = bpy.data.armatures.new('Armature')  # bones are not reproduced

# ---- objects
ob_armature = bpy.data.objects.new('Armature', arm_armature)
ob_cube = bpy.data.objects.new('Cube', me_cube)

# ---- transforms, parenting, visibility, modifiers, constraints
ob_armature.location = (0.0, 0.0, 0.0)
ob_armature.show_in_front = True
ob_armature.lineart.crease_threshold = 0.0
ob_cube.parent = ob_armature
ob_cube.location = (0.0, 0.0, 0.0)
ob_cube.lock_rotations_4d = False
ob_cube.empty_display_type = 'ARROWS'
ob_cube.show_in_front = True
ob_cube.lineart.crease_threshold = 0.0
_vg = ob_cube.vertex_groups.new(name='torso')
_vg.add([552, 553, 554, 555, 556, 557, 558, 559], 1.0, 'REPLACE')
_vg = ob_cube.vertex_groups.new(name='collo')
_vg.add([544, 545, 546, 547, 548, 549, 550, 551], 1.0, 'REPLACE')
_vg = ob_cube.vertex_groups.new(name='baseantennal')
_vg.add([456, 457, 458, 459, 460, 461, 462, 463], 1.0, 'REPLACE')
_vg = ob_cube.vertex_groups.new(name='antennal')
_vg.add([464, 465, 466, 467, 468, 469, 470, 471], 1.0, 'REPLACE')
_vg = ob_cube.vertex_groups.new(name='baseantennar')
_vg.add([480, 481, 482, 483, 484, 485, 486, 487], 1.0, 'REPLACE')
_vg = ob_cube.vertex_groups.new(name='facciadentro')
_vg.add([488, 489, 490, 491, 492, 493, 494, 495, 496, 497, 498, 499, 500, 501, 502, 503, 528, 529, 530, 531, 532, 533, 534, 535, 536, 537, 538, 539, 540, 541, 542, 543], 1.0, 'REPLACE')
_vg = ob_cube.vertex_groups.new(name='antennar')
_vg.add([472, 473, 474, 475, 476, 477, 478, 479], 1.0, 'REPLACE')
_vg = ob_cube.vertex_groups.new(name='splancnocranio')
_vg.add([520, 521, 522, 523, 524, 525, 526, 527], 1.0, 'REPLACE')
_vg = ob_cube.vertex_groups.new(name='boccagiu')
_vg.add([504, 505, 506, 507, 508, 509, 510, 511], 1.0, 'REPLACE')
_vg = ob_cube.vertex_groups.new(name='boccasopra')
_vg.add([512, 513, 514, 515, 516, 517, 518, 519], 1.0, 'REPLACE')
_vg = ob_cube.vertex_groups.new(name='spallar')
_vg.add([448, 449, 450, 451, 452, 453, 454, 455], 1.0, 'REPLACE')
_vg = ob_cube.vertex_groups.new(name='omeror')
_vg.add([440, 441, 442, 443, 444, 445, 446, 447], 1.0, 'REPLACE')
_vg = ob_cube.vertex_groups.new(name='avambr')
_vg.add([432, 433, 434, 435, 436, 437, 438, 439], 1.0, 'REPLACE')
_vg = ob_cube.vertex_groups.new(name='clawr')
_vg.add([136, 137, 138, 139, 140, 141, 142, 143], 1.0, 'REPLACE')
_vg = ob_cube.vertex_groups.new(name='spallal')
_vg.add([400, 401, 402, 403, 404, 405, 406, 407], 1.0, 'REPLACE')
_vg = ob_cube.vertex_groups.new(name='manor')
_vg.add([64, 65, 66, 67, 68, 69, 70, 71, 72, 73, 74, 75, 76, 77, 78, 79, 80, 81, 82, 83, 84, 85, 86, 87, 88, 89, 90, 91, 92, 93, 94, 95, 96, 97, 98, 99, 100, 101, 102, 103, 104, 105, 106, 107, 108, 109, 110, 111, 112, 113, 114, 115, 116, 117, 118, 119, 120, 121, 122, 123, 124, 125, 126, 127, 128, 129, 130, 131, 132, 133, 134, 135], 1.0, 'REPLACE')
_vg = ob_cube.vertex_groups.new(name='omerol')
_vg.add([408, 409, 410, 411, 412, 413, 414, 415], 1.0, 'REPLACE')
_vg = ob_cube.vertex_groups.new(name='manol')
_vg.add([152, 153, 154, 155, 156, 157, 158, 159, 160, 161, 162, 163, 164, 165, 166, 167, 168, 169, 170, 171, 172, 173, 174, 175, 176, 177, 178, 179, 180, 181, 182, 183, 184, 185, 186, 187, 188, 189, 190, 191, 192, 193, 194, 195, 196, 197, 198, 199, 200, 201, 202, 203, 204, 205, 206, 207, 208, 209, 210, 211, 212, 213, 214, 215, 424, 425, 426, 427, 428, 429, 430, 431], 1.0, 'REPLACE')
_vg = ob_cube.vertex_groups.new(name='clawl')
_vg.add([144, 145, 146, 147, 148, 149, 150, 151], 1.0, 'REPLACE')
_vg = ob_cube.vertex_groups.new(name='avambl')
_vg.add([416, 417, 418, 419, 420, 421, 422, 423], 1.0, 'REPLACE')
_vg = ob_cube.vertex_groups.new(name='panciasu')
_vg.add([392, 393, 394, 395, 396, 397, 398, 399], 1.0, 'REPLACE')
_vg = ob_cube.vertex_groups.new(name='panciagiu')
_vg.add([392, 393, 394, 395, 396, 397, 398, 399], 1.0, 'REPLACE')
_vg = ob_cube.vertex_groups.new(name='addome')
_vg.add([344, 345, 346, 347, 348, 349, 350, 351, 352, 353, 354, 355, 356, 357, 358, 359, 360, 361, 362, 363, 364, 365, 366, 367, 368, 369, 370, 371, 372, 373, 374, 375, 376, 377, 378, 379, 380, 381, 382, 383, 384, 385, 386, 387, 388, 389, 390, 391], 1.0, 'REPLACE')
_vg = ob_cube.vertex_groups.new(name='1lu')
_vg.add([336, 337, 338, 339, 340, 341, 342, 343], 1.0, 'REPLACE')
_vg = ob_cube.vertex_groups.new(name='2lu')
_vg.add([328, 329, 330, 331, 332, 333, 334, 335], 1.0, 'REPLACE')
_vg = ob_cube.vertex_groups.new(name='3lu')
_vg.add([320, 321, 322, 323, 324, 325, 326, 327], 1.0, 'REPLACE')
_vg = ob_cube.vertex_groups.new(name='4lu')
_vg.add([312, 313, 314, 315, 316, 317, 318, 319], 1.0, 'REPLACE')
_vg = ob_cube.vertex_groups.new(name='1ru')
_vg.add([216, 217, 218, 219, 220, 221, 222, 223], 1.0, 'REPLACE')
_vg = ob_cube.vertex_groups.new(name='2ru')
_vg.add([224, 225, 226, 227, 228, 229, 230, 231], 1.0, 'REPLACE')
_vg = ob_cube.vertex_groups.new(name='3ru')
_vg.add([232, 233, 234, 235, 236, 237, 238, 239], 1.0, 'REPLACE')
_vg = ob_cube.vertex_groups.new(name='4ru')
_vg.add([240, 241, 242, 243, 244, 245, 246, 247], 1.0, 'REPLACE')
_vg = ob_cube.vertex_groups.new(name='1rd')
_vg.add([272, 273, 274, 275, 276, 277, 278, 279], 1.0, 'REPLACE')
_vg = ob_cube.vertex_groups.new(name='2rd')
_vg.add([264, 265, 266, 267, 268, 269, 270, 271], 1.0, 'REPLACE')
_vg = ob_cube.vertex_groups.new(name='3rd')
_vg.add([256, 257, 258, 259, 260, 261, 262, 263], 1.0, 'REPLACE')
_vg = ob_cube.vertex_groups.new(name='4rd')
_vg.add([248, 249, 250, 251, 252, 253, 254, 255], 1.0, 'REPLACE')
_vg = ob_cube.vertex_groups.new(name='1ld')
_vg.add([280, 281, 282, 283, 284, 285, 286, 287], 1.0, 'REPLACE')
_vg = ob_cube.vertex_groups.new(name='2ld')
_vg.add([288, 289, 290, 291, 292, 293, 294, 295], 1.0, 'REPLACE')
_vg = ob_cube.vertex_groups.new(name='3ld')
_vg.add([296, 297, 298, 299, 300, 301, 302, 303], 1.0, 'REPLACE')
_vg = ob_cube.vertex_groups.new(name='4ld')
_vg.add([304, 305, 306, 307, 308, 309, 310, 311], 1.0, 'REPLACE')
_vg = ob_cube.vertex_groups.new(name='alaru')
_vg.add([32, 33, 34, 35, 36, 37, 38, 39], 1.0, 'REPLACE')
_vg = ob_cube.vertex_groups.new(name='alaru1')
_vg.add([40, 41, 42, 43, 44, 45, 46, 47], 1.0, 'REPLACE')
_vg = ob_cube.vertex_groups.new(name='alalu')
_vg.add([56, 57, 58, 59, 60, 61, 62, 63], 1.0, 'REPLACE')
_vg = ob_cube.vertex_groups.new(name='alalu1')
_vg.add([48, 49, 50, 51, 52, 53, 54, 55], 1.0, 'REPLACE')
_vg = ob_cube.vertex_groups.new(name='alald')
_vg.add([0, 1, 2, 3, 4, 5, 6, 7], 1.0, 'REPLACE')
_vg = ob_cube.vertex_groups.new(name='alald1')
_vg.add([8, 9, 10, 11, 12, 13, 14, 15], 1.0, 'REPLACE')
_vg = ob_cube.vertex_groups.new(name='alard')
_vg.add([24, 25, 26, 27, 28, 29, 30, 31], 1.0, 'REPLACE')
_vg = ob_cube.vertex_groups.new(name='alard1')
_vg.add([16, 17, 18, 19, 20, 21, 22, 23], 1.0, 'REPLACE')
_m = ob_cube.modifiers.new('Armature', 'ARMATURE')
_m.object = ob_armature

# ---- collection membership
col_collection_1.objects.link(ob_armature)
col_collection_1.objects.link(ob_cube)

# ---- scene / render settings (as saved in the file)
scene.frame_start = 1; scene.frame_end = 250; scene.frame_set(174)
scene.render.engine = 'BLENDER_EEVEE_NEXT'
scene.render.resolution_percentage = 50
scene.render.dither_intensity = 0.0
scene.cycles.use_denoising = False
scene.cycles.samples = 10
scene.cycles.sampling_pattern = 'TABULATED_SOBOL'
scene.cycles.light_sampling_threshold = 0.0
scene.cycles.use_adaptive_sampling = False
scene.cycles.use_light_tree = False
scene.cycles.blur_glossy = 0.0
scene.cycles.pixel_filter_type = 'GAUSSIAN'
scene.cycles.sample_clamp_indirect = 0.0
scene.view_settings.view_transform = 'Standard'
bpy.context.view_layer.update()

# ---- added for rendering (the .blend has no active camera and no usable light): camera, sun
cam_auto = bpy.data.cameras.new('AutoCamera')
cam_auto.lens = 50.0
cam_auto.sensor_width = 36.0
cam_auto.clip_end = 1000.0
ob_auto_camera = bpy.data.objects.new('AutoCamera', cam_auto)
scene.collection.objects.link(ob_auto_camera)
ob_auto_camera.location = (10.5071, -13.8574, 13.5606)
ob_auto_camera.rotation_euler = (1.09748, -7.21219e-08, 0.694738)
scene.camera = ob_auto_camera
light_auto_sun = bpy.data.lights.new('AutoSun', 'SUN')
light_auto_sun.energy = 3.0
light_auto_sun.angle = 0.0523599
ob_auto_sun = bpy.data.objects.new('AutoSun', light_auto_sun)
scene.collection.objects.link(ob_auto_sun)
ob_auto_sun.rotation_euler = (0.872665, 0.174533, 0.523599)
bpy.context.view_layer.update()
